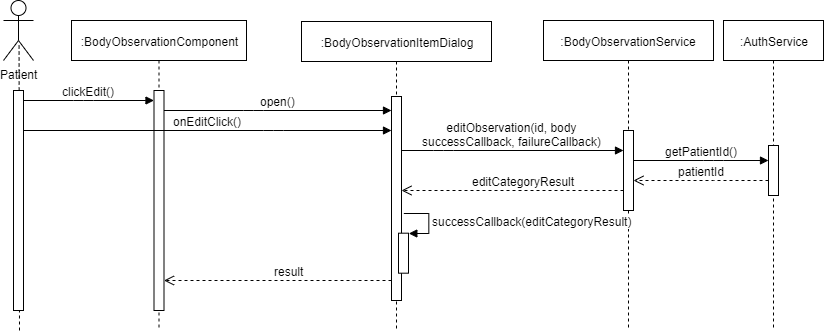

The diagram above was exported from draw.io. Its source (the exported page's mxGraphModel, read from the mxfile embedded in the PNG):
<mxGraphModel dx="838" dy="412" grid="1" gridSize="10" guides="1" tooltips="1" connect="1" arrows="1" fold="1" page="1" pageScale="1" pageWidth="827" pageHeight="1169" math="0" shadow="0">
  <root>
    <mxCell id="Mh_P4gJNqtUaOjxKqS1v-0" />
    <mxCell id="Mh_P4gJNqtUaOjxKqS1v-1" parent="Mh_P4gJNqtUaOjxKqS1v-0" />
    <mxCell id="Mh_P4gJNqtUaOjxKqS1v-2" value=":BodyObservationComponent" style="shape=umlLifeline;perimeter=lifelinePerimeter;whiteSpace=wrap;html=1;container=1;collapsible=0;recursiveResize=0;outlineConnect=0;" parent="Mh_P4gJNqtUaOjxKqS1v-1" vertex="1">
      <mxGeometry x="88" y="30" width="175" height="310" as="geometry" />
    </mxCell>
    <mxCell id="Mh_P4gJNqtUaOjxKqS1v-3" value="" style="html=1;points=[];perimeter=orthogonalPerimeter;" parent="Mh_P4gJNqtUaOjxKqS1v-1" vertex="1">
      <mxGeometry x="170.5" y="100" width="10" height="220" as="geometry" />
    </mxCell>
    <mxCell id="Mh_P4gJNqtUaOjxKqS1v-4" value=":BodyObservationItemDialog" style="shape=umlLifeline;perimeter=lifelinePerimeter;whiteSpace=wrap;html=1;container=1;collapsible=0;recursiveResize=0;outlineConnect=0;" parent="Mh_P4gJNqtUaOjxKqS1v-1" vertex="1">
      <mxGeometry x="318" y="31" width="190" height="309" as="geometry" />
    </mxCell>
    <mxCell id="Mh_P4gJNqtUaOjxKqS1v-5" value="" style="html=1;points=[];perimeter=orthogonalPerimeter;" parent="Mh_P4gJNqtUaOjxKqS1v-1" vertex="1">
      <mxGeometry x="408" y="106" width="10" height="204" as="geometry" />
    </mxCell>
    <mxCell id="Mh_P4gJNqtUaOjxKqS1v-6" value="onEditClick()" style="html=1;verticalAlign=bottom;endArrow=block;" parent="Mh_P4gJNqtUaOjxKqS1v-1" source="Mh_P4gJNqtUaOjxKqS1v-9" edge="1" target="Mh_P4gJNqtUaOjxKqS1v-5">
      <mxGeometry width="80" relative="1" as="geometry">
        <mxPoint x="-25" y="180" as="sourcePoint" />
        <mxPoint x="400" y="178" as="targetPoint" />
        <Array as="points">
          <mxPoint x="290" y="140" />
        </Array>
      </mxGeometry>
    </mxCell>
    <mxCell id="Mh_P4gJNqtUaOjxKqS1v-7" value="Patient" style="shape=umlActor;verticalLabelPosition=bottom;labelBackgroundColor=#ffffff;verticalAlign=top;html=1;" parent="Mh_P4gJNqtUaOjxKqS1v-1" vertex="1">
      <mxGeometry x="20" y="10" width="30" height="60" as="geometry" />
    </mxCell>
    <mxCell id="Mh_P4gJNqtUaOjxKqS1v-8" value="" style="endArrow=none;dashed=1;html=1;entryX=0.519;entryY=0.721;entryDx=0;entryDy=0;entryPerimeter=0;" parent="Mh_P4gJNqtUaOjxKqS1v-1" target="Mh_P4gJNqtUaOjxKqS1v-7" edge="1">
      <mxGeometry width="50" height="50" relative="1" as="geometry">
        <mxPoint x="36" y="340" as="sourcePoint" />
        <mxPoint x="30" y="140" as="targetPoint" />
      </mxGeometry>
    </mxCell>
    <mxCell id="Mh_P4gJNqtUaOjxKqS1v-9" value="" style="html=1;points=[];perimeter=orthogonalPerimeter;" parent="Mh_P4gJNqtUaOjxKqS1v-1" vertex="1">
      <mxGeometry x="30" y="100" width="10" height="220" as="geometry" />
    </mxCell>
    <mxCell id="Mh_P4gJNqtUaOjxKqS1v-10" value="clickEdit()" style="html=1;verticalAlign=bottom;endArrow=block;" parent="Mh_P4gJNqtUaOjxKqS1v-1" target="Mh_P4gJNqtUaOjxKqS1v-3" edge="1" source="Mh_P4gJNqtUaOjxKqS1v-9">
      <mxGeometry width="80" relative="1" as="geometry">
        <mxPoint x="-20" y="110" as="sourcePoint" />
        <mxPoint x="160" y="110" as="targetPoint" />
        <Array as="points">
          <mxPoint x="100" y="110" />
        </Array>
      </mxGeometry>
    </mxCell>
    <mxCell id="Mh_P4gJNqtUaOjxKqS1v-13" value=":BodyObservationService" style="shape=umlLifeline;perimeter=lifelinePerimeter;whiteSpace=wrap;html=1;container=1;collapsible=0;recursiveResize=0;outlineConnect=0;" parent="Mh_P4gJNqtUaOjxKqS1v-1" vertex="1">
      <mxGeometry x="560" y="30" width="170" height="310" as="geometry" />
    </mxCell>
    <mxCell id="Mh_P4gJNqtUaOjxKqS1v-14" value="" style="html=1;points=[];perimeter=orthogonalPerimeter;" parent="Mh_P4gJNqtUaOjxKqS1v-1" vertex="1">
      <mxGeometry x="640" y="140" width="10" height="80" as="geometry" />
    </mxCell>
    <mxCell id="Mh_P4gJNqtUaOjxKqS1v-15" value="editObservation(id, body&lt;br&gt;successCallback, failureCallback)" style="html=1;verticalAlign=bottom;endArrow=block;" parent="Mh_P4gJNqtUaOjxKqS1v-1" edge="1" target="Mh_P4gJNqtUaOjxKqS1v-14" source="Mh_P4gJNqtUaOjxKqS1v-5">
      <mxGeometry width="80" relative="1" as="geometry">
        <mxPoint x="420" y="210" as="sourcePoint" />
        <mxPoint x="640" y="210" as="targetPoint" />
        <Array as="points">
          <mxPoint x="460" y="160" />
        </Array>
      </mxGeometry>
    </mxCell>
    <mxCell id="Mh_P4gJNqtUaOjxKqS1v-16" value="editCategoryResult" style="html=1;verticalAlign=bottom;endArrow=open;dashed=1;endSize=8;" parent="Mh_P4gJNqtUaOjxKqS1v-1" edge="1" target="Mh_P4gJNqtUaOjxKqS1v-5" source="Mh_P4gJNqtUaOjxKqS1v-14">
      <mxGeometry x="-0.0991" relative="1" as="geometry">
        <mxPoint x="630" y="240" as="sourcePoint" />
        <mxPoint x="430" y="240" as="targetPoint" />
        <mxPoint as="offset" />
        <Array as="points">
          <mxPoint x="620" y="200" />
        </Array>
      </mxGeometry>
    </mxCell>
    <mxCell id="Mh_P4gJNqtUaOjxKqS1v-19" value="open()" style="html=1;verticalAlign=bottom;endArrow=block;" parent="Mh_P4gJNqtUaOjxKqS1v-1" source="Mh_P4gJNqtUaOjxKqS1v-3" target="Mh_P4gJNqtUaOjxKqS1v-5" edge="1">
      <mxGeometry width="80" relative="1" as="geometry">
        <mxPoint x="190" y="120" as="sourcePoint" />
        <mxPoint x="400" y="120" as="targetPoint" />
        <Array as="points">
          <mxPoint x="270" y="120" />
        </Array>
      </mxGeometry>
    </mxCell>
    <mxCell id="tPNojkg519F5_XEl3M4m-1" value=":AuthService" style="shape=umlLifeline;perimeter=lifelinePerimeter;whiteSpace=wrap;html=1;container=1;collapsible=0;recursiveResize=0;outlineConnect=0;" parent="Mh_P4gJNqtUaOjxKqS1v-1" vertex="1">
      <mxGeometry x="740" y="30" width="100" height="310" as="geometry" />
    </mxCell>
    <mxCell id="tPNojkg519F5_XEl3M4m-2" value="" style="html=1;points=[];perimeter=orthogonalPerimeter;" parent="tPNojkg519F5_XEl3M4m-1" vertex="1">
      <mxGeometry x="45" y="125" width="10" height="50" as="geometry" />
    </mxCell>
    <mxCell id="tPNojkg519F5_XEl3M4m-3" value="getPatientId()" style="html=1;verticalAlign=bottom;endArrow=block;" parent="Mh_P4gJNqtUaOjxKqS1v-1" source="Mh_P4gJNqtUaOjxKqS1v-14" target="tPNojkg519F5_XEl3M4m-2" edge="1">
      <mxGeometry width="80" relative="1" as="geometry">
        <mxPoint x="660" y="222" as="sourcePoint" />
        <mxPoint x="790" y="222" as="targetPoint" />
        <Array as="points">
          <mxPoint x="730" y="170" />
        </Array>
      </mxGeometry>
    </mxCell>
    <mxCell id="tPNojkg519F5_XEl3M4m-4" value="patientId" style="html=1;verticalAlign=bottom;endArrow=open;dashed=1;endSize=8;" parent="Mh_P4gJNqtUaOjxKqS1v-1" source="tPNojkg519F5_XEl3M4m-2" target="Mh_P4gJNqtUaOjxKqS1v-14" edge="1">
      <mxGeometry relative="1" as="geometry">
        <mxPoint x="790" y="237" as="sourcePoint" />
        <mxPoint x="660" y="237" as="targetPoint" />
        <Array as="points">
          <mxPoint x="740" y="190" />
        </Array>
      </mxGeometry>
    </mxCell>
    <mxCell id="HiTctrRKRoMDQrvXoWDm-2" value="" style="html=1;points=[];perimeter=orthogonalPerimeter;" parent="Mh_P4gJNqtUaOjxKqS1v-1" vertex="1">
      <mxGeometry x="415" y="242.69" width="10" height="40" as="geometry" />
    </mxCell>
    <mxCell id="HiTctrRKRoMDQrvXoWDm-3" value="successCallback(&lt;span style=&quot;text-align: center&quot;&gt;editCategoryResult)&lt;/span&gt;" style="edgeStyle=orthogonalEdgeStyle;html=1;align=left;spacingLeft=2;endArrow=block;rounded=0;entryX=1;entryY=0;" parent="Mh_P4gJNqtUaOjxKqS1v-1" target="HiTctrRKRoMDQrvXoWDm-2" edge="1">
      <mxGeometry relative="1" as="geometry">
        <mxPoint x="420" y="222.69" as="sourcePoint" />
        <Array as="points">
          <mxPoint x="445" y="222.69" />
        </Array>
      </mxGeometry>
    </mxCell>
    <mxCell id="CLTGcKa-PyNuJjdN0ANX-0" value="result" style="html=1;verticalAlign=bottom;endArrow=open;dashed=1;endSize=8;" edge="1" parent="Mh_P4gJNqtUaOjxKqS1v-1" source="Mh_P4gJNqtUaOjxKqS1v-5" target="Mh_P4gJNqtUaOjxKqS1v-3">
      <mxGeometry x="-0.0991" relative="1" as="geometry">
        <mxPoint x="402" y="300" as="sourcePoint" />
        <mxPoint x="179.99999999999977" y="300" as="targetPoint" />
        <mxPoint as="offset" />
        <Array as="points">
          <mxPoint x="380" y="290" />
        </Array>
      </mxGeometry>
    </mxCell>
  </root>
</mxGraphModel>